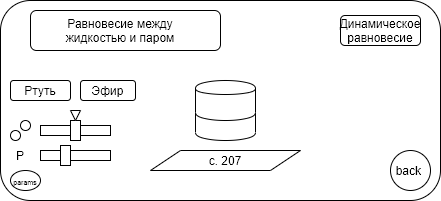

The diagram above was exported from draw.io. Its source (the exported page's mxGraphModel, read from the mxfile embedded in the PNG):
<mxGraphModel dx="766" dy="593" grid="1" gridSize="10" guides="1" tooltips="1" connect="1" arrows="1" fold="1" page="1" pageScale="1" pageWidth="827" pageHeight="1169" math="0" shadow="0">
  <root>
    <mxCell id="0" />
    <mxCell id="1" parent="0" />
    <mxCell id="rkhBzStZH87FBzdBqh8_-1" value="" style="rounded=1;whiteSpace=wrap;html=1;" parent="1" vertex="1">
      <mxGeometry x="120" y="160" width="440" height="200" as="geometry" />
    </mxCell>
    <mxCell id="rkhBzStZH87FBzdBqh8_-2" value="" style="group" parent="1" vertex="1" connectable="0">
      <mxGeometry x="150" y="170" width="190" height="40" as="geometry" />
    </mxCell>
    <mxCell id="rkhBzStZH87FBzdBqh8_-3" value="" style="rounded=1;whiteSpace=wrap;html=1;" parent="rkhBzStZH87FBzdBqh8_-2" vertex="1">
      <mxGeometry width="190" height="40" as="geometry" />
    </mxCell>
    <mxCell id="rkhBzStZH87FBzdBqh8_-4" value="Равновесие между жидкостью и паром&lt;span style=&quot;color: rgba(0 , 0 , 0 , 0) ; font-family: monospace ; font-size: 0px ; white-space: nowrap&quot;&gt;%3CmxGraphModel%3E%3Croot%3E%3CmxCell%20id%3D%220%22%2F%3E%3CmxCell%20id%3D%221%22%20parent%3D%220%22%2F%3E%3CmxCell%20id%3D%222%22%20value%3D%22%22%20style%3D%22shape%3Dcylinder%3BwhiteSpace%3Dwrap%3Bhtml%3D1%3BboundedLbl%3D1%3BbackgroundOutline%3D1%3B%22%20vertex%3D%221%22%20parent%3D%221%22%3E%3CmxGeometry%20x%3D%22315%22%20y%3D%22260%22%20width%3D%2260%22%20height%3D%2240%22%20as%3D%22geometry%22%2F%3E%3C%2FmxCell%3E%3CmxCell%20id%3D%223%22%20value%3D%22%22%20style%3D%22shape%3Dcylinder%3BwhiteSpace%3Dwrap%3Bhtml%3D1%3BboundedLbl%3D1%3BbackgroundOutline%3D1%3B%22%20vertex%3D%221%22%20parent%3D%221%22%3E%3CmxGeometry%20x%3D%22315%22%20y%3D%22240%22%20width%3D%2260%22%20height%3D%2240%22%20as%3D%22geometry%22%2F%3E%3C%2FmxCell%3E%3C%2Froot%3E%3C%2FmxGraphModel%3E&lt;/span&gt;" style="text;html=1;strokeColor=none;fillColor=none;align=center;verticalAlign=middle;whiteSpace=wrap;rounded=0;" parent="rkhBzStZH87FBzdBqh8_-2" vertex="1">
      <mxGeometry x="20" y="10" width="140" height="20" as="geometry" />
    </mxCell>
    <mxCell id="rkhBzStZH87FBzdBqh8_-5" value="с. 207" style="shape=parallelogram;perimeter=parallelogramPerimeter;whiteSpace=wrap;html=1;" parent="1" vertex="1">
      <mxGeometry x="270" y="310" width="150" height="20" as="geometry" />
    </mxCell>
    <mxCell id="rkhBzStZH87FBzdBqh8_-6" value="Динамическое равновесие&lt;span style=&quot;color: rgba(0 , 0 , 0 , 0) ; font-family: monospace ; font-size: 0px ; white-space: nowrap&quot;&gt;%3CmxGraphModel%3E%3Croot%3E%3CmxCell%20id%3D%220%22%2F%3E%3CmxCell%20id%3D%221%22%20parent%3D%220%22%2F%3E%3CmxCell%20id%3D%222%22%20value%3D%22%22%20style%3D%22rounded%3D0%3BwhiteSpace%3Dwrap%3Bhtml%3D1%3BstrokeColor%3D%23000000%3BfillColor%3D%23FFFFFF%3B%22%20vertex%3D%221%22%20parent%3D%221%22%3E%3CmxGeometry%20x%3D%22160%22%20y%3D%22270%22%20width%3D%2270%22%20height%3D%2210%22%20as%3D%22geometry%22%2F%3E%3C%2FmxCell%3E%3CmxCell%20id%3D%223%22%20value%3D%22%22%20style%3D%22rounded%3D0%3BwhiteSpace%3Dwrap%3Bhtml%3D1%3BstrokeColor%3D%23000000%3BfillColor%3D%23FFFFFF%3B%22%20vertex%3D%221%22%20parent%3D%221%22%3E%3CmxGeometry%20x%3D%22210%22%20y%3D%22265%22%20width%3D%2210%22%20height%3D%2220%22%20as%3D%22geometry%22%2F%3E%3C%2FmxCell%3E%3CmxCell%20id%3D%224%22%20value%3D%22P%22%20style%3D%22text%3Bhtml%3D1%3BstrokeColor%3Dnone%3BfillColor%3Dnone%3Balign%3Dcenter%3BverticalAlign%3Dmiddle%3BwhiteSpace%3Dwrap%3Brounded%3D0%3B%22%20vertex%3D%221%22%20parent%3D%221%22%3E%3CmxGeometry%20x%3D%22120%22%20y%3D%22265%22%20width%3D%2240%22%20height%3D%2220%22%20as%3D%22geometry%22%2F%3E%3C%2FmxCell%3E%3CmxCell%20id%3D%225%22%20value%3D%22%22%20style%3D%22rounded%3D0%3BwhiteSpace%3Dwrap%3Bhtml%3D1%3BstrokeColor%3D%23000000%3BfillColor%3D%23FFFFFF%3Balign%3Dcenter%3B%22%20vertex%3D%221%22%20parent%3D%221%22%3E%3CmxGeometry%20x%3D%22235%22%20y%3D%22270%22%20width%3D%2220%22%20height%3D%2210%22%20as%3D%22geometry%22%2F%3E%3C%2FmxCell%3E%3C%2Froot%3E%3C%2FmxGraphModel%3E&lt;/span&gt;&lt;span style=&quot;color: rgba(0 , 0 , 0 , 0) ; font-family: monospace ; font-size: 0px ; white-space: nowrap&quot;&gt;%3CmxGraphModel%3E%3Croot%3E%3CmxCell%20id%3D%220%22%2F%3E%3CmxCell%20id%3D%221%22%20parent%3D%220%22%2F%3E%3CmxCell%20id%3D%222%22%20value%3D%22%22%20style%3D%22rounded%3D0%3BwhiteSpace%3Dwrap%3Bhtml%3D1%3BstrokeColor%3D%23000000%3BfillColor%3D%23FFFFFF%3B%22%20vertex%3D%221%22%20parent%3D%221%22%3E%3CmxGeometry%20x%3D%22160%22%20y%3D%22270%22%20width%3D%2270%22%20height%3D%2210%22%20as%3D%22geometry%22%2F%3E%3C%2FmxCell%3E%3CmxCell%20id%3D%223%22%20value%3D%22%22%20style%3D%22rounded%3D0%3BwhiteSpace%3Dwrap%3Bhtml%3D1%3BstrokeColor%3D%23000000%3BfillColor%3D%23FFFFFF%3B%22%20vertex%3D%221%22%20parent%3D%221%22%3E%3CmxGeometry%20x%3D%22210%22%20y%3D%22265%22%20width%3D%2210%22%20height%3D%2220%22%20as%3D%22geometry%22%2F%3E%3C%2FmxCell%3E%3CmxCell%20id%3D%224%22%20value%3D%22P%22%20style%3D%22text%3Bhtml%3D1%3BstrokeColor%3Dnone%3BfillColor%3Dnone%3Balign%3Dcenter%3BverticalAlign%3Dmiddle%3BwhiteSpace%3Dwrap%3Brounded%3D0%3B%22%20vertex%3D%221%22%20parent%3D%221%22%3E%3CmxGeometry%20x%3D%22120%22%20y%3D%22265%22%20width%3D%2240%22%20height%3D%2220%22%20as%3D%22geometry%22%2F%3E%3C%2FmxCell%3E%3CmxCell%20id%3D%225%22%20value%3D%22%22%20style%3D%22rounded%3D0%3BwhiteSpace%3Dwrap%3Bhtml%3D1%3BstrokeColor%3D%23000000%3BfillColor%3D%23FFFFFF%3Balign%3Dcenter%3B%22%20vertex%3D%221%22%20parent%3D%221%22%3E%3CmxGeometry%20x%3D%22235%22%20y%3D%22270%22%20width%3D%2220%22%20height%3D%2210%22%20as%3D%22geometry%22%2F%3E%3C%2FmxCell%3E%3C%2Froot%3E%3C%2FmxGraphModel%3E&lt;/span&gt;" style="rounded=1;whiteSpace=wrap;html=1;" parent="1" vertex="1">
      <mxGeometry x="460" y="175" width="80" height="30" as="geometry" />
    </mxCell>
    <mxCell id="rkhBzStZH87FBzdBqh8_-8" value="&lt;font style=&quot;font-size: 7px&quot;&gt;params&lt;/font&gt;" style="ellipse;whiteSpace=wrap;html=1;" parent="1" vertex="1">
      <mxGeometry x="130" y="330" width="30" height="20" as="geometry" />
    </mxCell>
    <mxCell id="rkhBzStZH87FBzdBqh8_-9" value="back&amp;nbsp;" style="ellipse;whiteSpace=wrap;html=1;" parent="1" vertex="1">
      <mxGeometry x="510" y="310" width="40" height="40" as="geometry" />
    </mxCell>
    <mxCell id="rkhBzStZH87FBzdBqh8_-11" value="" style="shape=cylinder;whiteSpace=wrap;html=1;boundedLbl=1;backgroundOutline=1;" parent="1" vertex="1">
      <mxGeometry x="315" y="260" width="60" height="40" as="geometry" />
    </mxCell>
    <mxCell id="rkhBzStZH87FBzdBqh8_-12" value="" style="shape=cylinder;whiteSpace=wrap;html=1;boundedLbl=1;backgroundOutline=1;" parent="1" vertex="1">
      <mxGeometry x="315" y="240" width="60" height="40" as="geometry" />
    </mxCell>
    <mxCell id="rkhBzStZH87FBzdBqh8_-23" value="" style="rounded=0;whiteSpace=wrap;html=1;strokeColor=#000000;fillColor=#FFFFFF;" parent="1" vertex="1">
      <mxGeometry x="160" y="310" width="70" height="10" as="geometry" />
    </mxCell>
    <mxCell id="rkhBzStZH87FBzdBqh8_-27" value="" style="rounded=0;whiteSpace=wrap;html=1;strokeColor=#000000;fillColor=#FFFFFF;" parent="1" vertex="1">
      <mxGeometry x="180" y="305" width="10" height="20" as="geometry" />
    </mxCell>
    <mxCell id="rkhBzStZH87FBzdBqh8_-28" value="P" style="text;html=1;strokeColor=none;fillColor=none;align=center;verticalAlign=middle;whiteSpace=wrap;rounded=0;" parent="1" vertex="1">
      <mxGeometry x="120" y="305" width="40" height="20" as="geometry" />
    </mxCell>
    <mxCell id="rkhBzStZH87FBzdBqh8_-31" value="" style="rounded=0;whiteSpace=wrap;html=1;strokeColor=#000000;fillColor=#FFFFFF;" parent="1" vertex="1">
      <mxGeometry x="160" y="285" width="70" height="10" as="geometry" />
    </mxCell>
    <mxCell id="rkhBzStZH87FBzdBqh8_-32" value="" style="rounded=0;whiteSpace=wrap;html=1;strokeColor=#000000;fillColor=#FFFFFF;" parent="1" vertex="1">
      <mxGeometry x="190" y="280" width="10" height="20" as="geometry" />
    </mxCell>
    <mxCell id="rkhBzStZH87FBzdBqh8_-34" value="" style="ellipse;whiteSpace=wrap;html=1;aspect=fixed;" parent="1" vertex="1">
      <mxGeometry x="130" y="290" width="10" height="10" as="geometry" />
    </mxCell>
    <mxCell id="rkhBzStZH87FBzdBqh8_-35" value="" style="ellipse;whiteSpace=wrap;html=1;aspect=fixed;" parent="1" vertex="1">
      <mxGeometry x="140" y="280" width="10" height="10" as="geometry" />
    </mxCell>
    <mxCell id="rkhBzStZH87FBzdBqh8_-48" value="" style="triangle;whiteSpace=wrap;html=1;rotation=90;" parent="1" vertex="1">
      <mxGeometry x="190" y="270" width="10" height="10" as="geometry" />
    </mxCell>
    <mxCell id="rkhBzStZH87FBzdBqh8_-49" value="Ртуть" style="rounded=1;whiteSpace=wrap;html=1;strokeColor=#000000;fillColor=#FFFFFF;" parent="1" vertex="1">
      <mxGeometry x="130" y="240" width="60" height="20" as="geometry" />
    </mxCell>
    <mxCell id="rkhBzStZH87FBzdBqh8_-50" value="Эфир" style="rounded=1;whiteSpace=wrap;html=1;strokeColor=#000000;fillColor=#FFFFFF;" parent="1" vertex="1">
      <mxGeometry x="200" y="240" width="55" height="20" as="geometry" />
    </mxCell>
  </root>
</mxGraphModel>